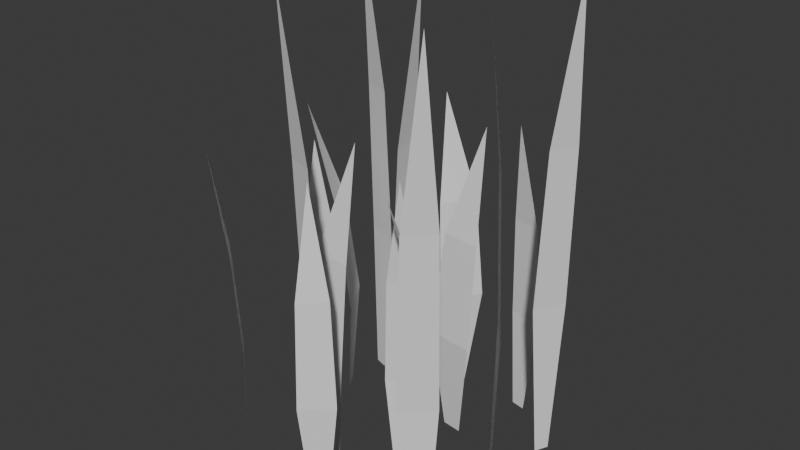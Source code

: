 # Source: grass.blend  (saved by Blender 4.3.34; exported with 4.5.12 LTS)
import bpy
from mathutils import Matrix  # noqa: F401  (used for matrix-valued properties, if any)

bpy.ops.wm.read_factory_settings(use_empty=True)
scene = bpy.context.scene
scene.name = 'Scene'

# ---- collections
col_collection = bpy.data.collections.new('Collection'); scene.collection.children.link(col_collection)

# ---- world
world_world = bpy.data.worlds.new('World'); scene.world = world_world
world_world.use_nodes = True; world_world.node_tree.nodes.clear()
_N = world_world.node_tree.nodes; _L = world_world.node_tree.links
n0 = _N.new('ShaderNodeOutputWorld'); n0.name = 'World Output'; n0.location = (300, 300)
n1 = _N.new('ShaderNodeBackground'); n1.name = 'Background'; n1.location = (10, 300)
n1.inputs[0].default_value = (0.05088, 0.05088, 0.05088, 1.0)
_L.new(n1.outputs[0], n0.inputs[0])
n0.is_active_output = True
world_world.color = (0.05088, 0.05088, 0.05088)
world_world.sun_shadow_jitter_overblur = 0.0

# ---- meshes
me_plane_014 = bpy.data.meshes.new('Plane.014')
me_plane_014.from_pydata([(0.07611, -0.06113, -0.0005788), (0.06654, -0.04744, -0.0005788), (0.04692, -0.07135, 0.2618), (0.07714, -0.0706, 0.1749), (0.08721, -0.06763, 0.08721), (0.06424, -0.03479, 0.08721), (0.058, -0.04323, 0.1749), (0.002399, 0.005129, 0.0001038), (0.004186, -0.006911, 0.0001038), (0.0169, 0.001128, 0.3977), (0.003604, 0.01146, 0.266), (-0.001302, 0.01319, 0.1331), (0.002985, -0.0157, 0.1331), (0.007177, -0.01262, 0.266), (-0.05977, -0.01691, 0.0006307), (-0.0693, -0.02448, 0.0006307), (-0.05598, -0.03147, 0.263), (-0.05369, -0.01478, 0.1761), (-0.05464, -0.009666, 0.08842), (-0.07752, -0.02784, 0.08842), (-0.07275, -0.02993, 0.1761), (-0.08002, 0.07297, 0.0001038), (-0.09159, 0.07675, 0.0001038), (-0.09008, 0.06178, 0.3977), (-0.07489, 0.06906, 0.266), (-0.07115, 0.07267, 0.1331), (-0.09892, 0.08176, 0.1331), (-0.09803, 0.07663, 0.266), (0.1036, -0.09843, 0.0001038), (0.09501, -0.1071, 0.0001038), (0.1091, -0.1124, 0.3977), (0.1094, -0.0956, 0.266), (0.1078, -0.09063, 0.1331), (0.08725, -0.1114, 0.1331), (0.09223, -0.1129, 0.266), (-0.02235, -0.07427, 0.0001038), (-0.03382, -0.07021, 0.0001038), (-0.03267, -0.08522, 0.3977), (-0.01731, -0.07829, 0.266), (-0.01349, -0.07477, 0.1331), (-0.04103, -0.06504, 0.1331), (-0.04027, -0.07019, 0.266), (-0.09152, -0.08621, 0.0006307), (-0.1005, -0.07804, 0.0006307), (-0.1053, -0.09232, 0.263), (-0.08844, -0.09187, 0.1761), (-0.08355, -0.0901, 0.08842), (-0.1052, -0.07048, 0.08842), (-0.1065, -0.07552, 0.1761), (0.05288, 0.09922, 0.0006307), (0.04096, 0.1017, 0.0006307), (0.04416, 0.08696, 0.263), (0.05842, 0.09592, 0.1761), (0.06173, 0.09993, 0.08842), (0.03311, 0.1058, 0.08842), (0.03457, 0.1008, 0.1761), (-0.02008, 0.08876, 0.0006307), (-0.01274, 0.1038, 0.0006307), (-0.04317, 0.1093, 0.263), (-0.02787, 0.08328, 0.1761), (-0.0204, 0.0759, 0.08842), (-0.002788, 0.1119, 0.08842), (-0.0132, 0.1133, 0.1761), (-0.04372, -0.04302, -0.0005788), (-0.02716, -0.04515, -0.0005788), (-0.03163, -0.01455, 0.2618), (-0.05142, -0.0374, 0.1749), (-0.056, -0.04684, 0.08721), (-0.01625, -0.05197, 0.08721), (-0.01829, -0.04167, 0.1749), (-0.08255, 0.0276, 0.0006307), (-0.09117, 0.0419, 0.0006307), (-0.1124, 0.01938, 0.263), (-0.08217, 0.01808, 0.1761), (-0.07192, 0.02036, 0.08842), (-0.09261, 0.05468, 0.08842), (-0.09941, 0.04668, 0.1761), (0.03592, -0.03141, 0.0006307), (0.02523, -0.03722, 0.0006307), (0.03714, -0.04641, 0.263), (0.04228, -0.03037, 0.1761), (0.04223, -0.02516, 0.08842), (0.01656, -0.03911, 0.08842), (0.02089, -0.04198, 0.1761), (0.09737, 0.06975, 0.0001038), (0.09217, 0.05874, 0.0001038), (0.1072, 0.05836, 0.3977), (0.1019, 0.07434, 0.266), (0.09877, 0.07851, 0.1331), (0.08629, 0.05209, 0.1331), (0.09149, 0.05233, 0.266), (-0.00314, -0.1019, 0.0006307), (0.005324, -0.09311, 0.0006307), (-0.008798, -0.08791, 0.263), (-0.008896, -0.1048, 0.1761), (-0.007284, -0.1097, 0.08842), (0.01303, -0.08871, 0.08842), (0.008032, -0.08726, 0.1761), (0.08457, 0.00681, 0.0001038), (0.07688, 0.01624, 0.0001038), (0.07006, 0.002829, 0.3977), (0.08677, 0.0007528, 0.266), (0.09188, 0.001773, 0.1331), (0.07341, 0.02441, 0.1331), (0.07139, 0.01962, 0.266), (0.01204, 0.04266, -0.0005788), (0.0286, 0.04052, -0.0005788), (0.02413, 0.07113, 0.2618), (0.004348, 0.04828, 0.1749), (-0.0002376, 0.03884, 0.08721), (0.03951, 0.03371, 0.08721), (0.03747, 0.04401, 0.1749)], [], [(3, 6, 2), (0, 1, 5, 4), (4, 5, 6, 3), (10, 13, 9), (7, 8, 12, 11), (11, 12, 13, 10), (17, 20, 16), (14, 15, 19, 18), (18, 19, 20, 17), (24, 27, 23), (21, 22, 26, 25), (25, 26, 27, 24), (31, 34, 30), (28, 29, 33, 32), (32, 33, 34, 31), (38, 41, 37), (35, 36, 40, 39), (39, 40, 41, 38), (45, 48, 44), (42, 43, 47, 46), (46, 47, 48, 45), (52, 55, 51), (49, 50, 54, 53), (53, 54, 55, 52), (59, 62, 58), (56, 57, 61, 60), (60, 61, 62, 59), (66, 69, 65), (63, 64, 68, 67), (67, 68, 69, 66), (73, 76, 72), (70, 71, 75, 74), (74, 75, 76, 73), (80, 83, 79), (77, 78, 82, 81), (81, 82, 83, 80), (87, 90, 86), (84, 85, 89, 88), (88, 89, 90, 87), (94, 97, 93), (91, 92, 96, 95), (95, 96, 97, 94), (101, 104, 100), (98, 99, 103, 102), (102, 103, 104, 101), (108, 111, 107), (105, 106, 110, 109), (109, 110, 111, 108)])
_uv = me_plane_014.uv_layers.new(name='UVMap')
_uv.uv.foreach_set('vector', [0.5033, 0.3483, 0.569, 0.3458, 0.5429, 0.525, 0.5066, 0.001247, 0.5395, 4.292e-06, 0.569, 0.1721, 0.4902, 0.175, 0.4902, 0.175, 0.569, 0.1721, 0.569, 0.3458, 0.5033, 0.3483, 0.04768, 0.529, 0.09603, 0.5281, 0.07667, 0.7912, 0.05009, 0.0004471, 0.07427, 4.32e-06, 0.09603, 0.264, 0.03801, 0.265, 0.03801, 0.265, 0.09603, 0.264, 0.09603, 0.5281, 0.04768, 0.529, 0.787, 0.348, 0.8353, 0.3493, 0.8063, 0.5226, 0.8088, 4.32e-06, 0.8329, 0.0006737, 0.845, 0.1753, 0.787, 0.1737, 0.787, 0.1737, 0.845, 0.1753, 0.8353, 0.3493, 0.787, 0.348, 0.214, 0.528, 0.2623, 0.5289, 0.2333, 0.791, 0.2357, 4.321e-06, 0.2599, 0.0004469, 0.272, 0.2649, 0.214, 0.2639, 0.214, 0.2639, 0.272, 0.2649, 0.2623, 0.5289, 0.214, 0.528, 0.1063, 0.529, 0.1547, 0.5281, 0.1353, 0.7912, 0.1088, 0.000447, 0.1329, 4.291e-06, 0.1547, 0.2639, 0.09667, 0.265, 0.09667, 0.265, 0.1547, 0.2639, 0.1547, 0.5281, 0.1063, 0.529, 0.2823, 0.5289, 0.3306, 0.528, 0.3113, 0.791, 0.2847, 0.0004469, 0.3089, 4.292e-06, 0.3306, 0.2639, 0.2726, 0.2649, 0.2726, 0.2649, 0.3306, 0.2639, 0.3306, 0.528, 0.2823, 0.5289, 0.9042, 0.3479, 0.9525, 0.3493, 0.9235, 0.5225, 0.9259, 4.292e-06, 0.95, 0.0006735, 0.9621, 0.1753, 0.9042, 0.1737, 0.9042, 0.1737, 0.9621, 0.1753, 0.9525, 0.3493, 0.9042, 0.3479, 0.9627, 0.3479, 1.011, 0.3492, 0.9821, 0.5224, 0.9845, 4.292e-06, 1.009, 0.0006733, 1.021, 0.1752, 0.9627, 0.1736, 0.9627, 0.1736, 1.021, 0.1752, 1.011, 0.3492, 0.9627, 0.3479, 0.3444, 0.3485, 0.4101, 0.346, 0.384, 0.5253, 0.3477, 0.001247, 0.3806, 4.292e-06, 0.4101, 0.1722, 0.3313, 0.1751, 0.3313, 0.1751, 0.4101, 0.1722, 0.4101, 0.346, 0.3444, 0.3485, 0.6622, 0.3482, 0.7278, 0.3457, 0.7017, 0.5249, 0.6655, 0.001246, 0.6983, 4.291e-06, 0.7278, 0.172, 0.649, 0.175, 0.649, 0.175, 0.7278, 0.172, 0.7278, 0.3457, 0.6622, 0.3482, 0.4239, 0.3484, 0.4896, 0.3459, 0.4635, 0.5252, 0.4272, 0.001247, 0.46, 4.292e-06, 0.4896, 0.1721, 0.4107, 0.1751, 0.4107, 0.1751, 0.4896, 0.1721, 0.4896, 0.3459, 0.4239, 0.3484, 0.7284, 0.348, 0.7767, 0.3494, 0.7478, 0.5227, 0.7502, 4.292e-06, 0.7743, 0.0006737, 0.7864, 0.1753, 0.7284, 0.1737, 0.7284, 0.1737, 0.7864, 0.1753, 0.7767, 0.3494, 0.7284, 0.348, 0.1553, 0.528, 0.2037, 0.5289, 0.1747, 0.791, 0.1771, 4.32e-06, 0.2013, 0.0004469, 0.2133, 0.265, 0.1553, 0.2639, 0.1553, 0.2639, 0.2133, 0.265, 0.2037, 0.5289, 0.1553, 0.528, 0.8553, 0.3493, 0.9035, 0.348, 0.8842, 0.5225, 0.8577, 0.0006735, 0.8818, 4.292e-06, 0.9035, 0.1737, 0.8456, 0.1753, 0.8456, 0.1753, 0.9035, 0.1737, 0.9035, 0.348, 0.8553, 0.3493, -0.01098, 0.529, 0.03737, 0.5281, 0.018, 0.7912, -0.00857, 0.000447, 0.01561, 4.292e-06, 0.03737, 0.264, -0.02066, 0.265, -0.02066, 0.265, 0.03737, 0.264, 0.03737, 0.5281, -0.01098, 0.529, 0.5828, 0.3482, 0.6484, 0.3457, 0.6223, 0.5249, 0.5861, 0.001246, 0.6189, 4.321e-06, 0.6484, 0.172, 0.5696, 0.175, 0.5696, 0.175, 0.6484, 0.172, 0.6484, 0.3457, 0.5828, 0.3482])
me_plane_014.update()

# ---- objects
ob_grass = bpy.data.objects.new('grass', me_plane_014)

# ---- transforms, parenting, visibility, modifiers, constraints
ob_grass.location = (0.0, 0.0, 0.0)

# ---- collection membership
col_collection.objects.link(ob_grass)

# ---- scene / render settings (as saved in the file)
scene.frame_start = 1; scene.frame_end = 250; scene.frame_set(0)
scene.render.engine = 'BLENDER_EEVEE_NEXT'
bpy.context.view_layer.update()

# ---- added for rendering (the .blend has no active camera and no usable light): camera, sun
cam_auto = bpy.data.cameras.new('AutoCamera')
cam_auto.lens = 50.0
cam_auto.sensor_width = 36.0
cam_auto.clip_end = 1000.0
ob_auto_camera = bpy.data.objects.new('AutoCamera', cam_auto)
scene.collection.objects.link(ob_auto_camera)
ob_auto_camera.location = (0.469322, -0.564789, 0.575219)
ob_auto_camera.rotation_euler = (1.09748, -7.21219e-08, 0.694738)
scene.camera = ob_auto_camera
light_auto_sun = bpy.data.lights.new('AutoSun', 'SUN')
light_auto_sun.energy = 3.0
light_auto_sun.angle = 0.0523599
ob_auto_sun = bpy.data.objects.new('AutoSun', light_auto_sun)
scene.collection.objects.link(ob_auto_sun)
ob_auto_sun.rotation_euler = (0.872665, 0.174533, 0.523599)
bpy.context.view_layer.update()
